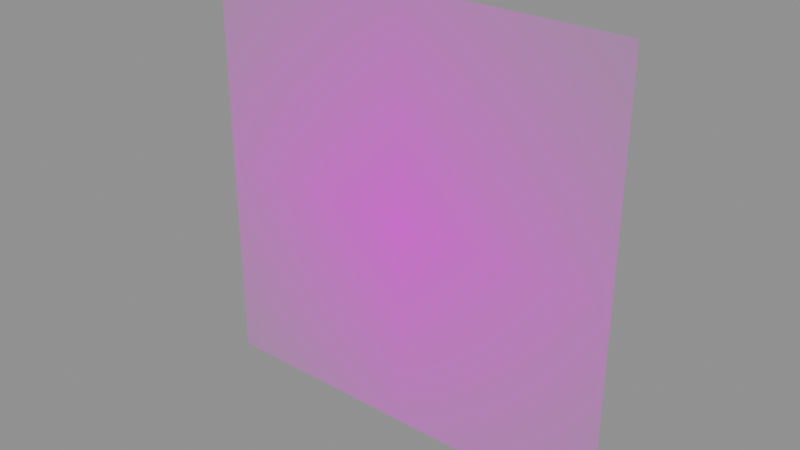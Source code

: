 # Source: DECAL_VOYAGERS.blend  (saved by Blender 5.1.30; exported with 4.5.12 LTS)
import bpy
from mathutils import Matrix  # noqa: F401  (used for matrix-valued properties, if any)

bpy.ops.wm.read_factory_settings(use_empty=True)
scene = bpy.context.scene
scene.name = 'Scene'

# ---- images (referenced by path relative to the original .blend; pixels are not part of the script)
import os
ASSET_DIR = os.environ.get("B2B_ASSET_DIR", "")  # directory of the original .blend (textures are referenced by path, not embedded)
HERE = os.path.dirname(os.path.abspath(__file__))  # packed textures are extracted next to this script under _unpacked/

def load_image(name, relpath, width, height, colorspace="sRGB"):
    """Load a texture the original file referenced (path relative to the .blend, or extracted next to this script)."""
    p = next((c for c in (os.path.join(HERE, relpath), os.path.join(ASSET_DIR, relpath)) if relpath and os.path.exists(c)), "")
    if p:
        img = bpy.data.images.load(p, check_existing=True)
        img.name = name
    else:  # same state as the original file: an image datablock whose file is absent (Cycles renders it pink)
        img = bpy.data.images.new(name, width, height)
        img.source = "FILE"
        img.filepath = "//" + (relpath or name)
    img.colorspace_settings.name = colorspace
    return img
img_specialdecal_voyagers_webp = load_image('SPECIALDECAL.VOYAGERS.webp', 'SPECIALDECAL.VOYAGERS.webp', 1024, 1024, 'sRGB')

# ---- materials (node trees are filled in below, after node groups)
mat_logo2decal = bpy.data.materials.new('Logo2Decal')

# ---- material node trees
mat_logo2decal.use_nodes = True; mat_logo2decal.node_tree.nodes.clear()
_N = mat_logo2decal.node_tree.nodes; _L = mat_logo2decal.node_tree.links
n0 = _N.new('ShaderNodeOutputMaterial'); n0.name = 'Material Output'; n0.location = (600, 0)
n1 = _N.new('ShaderNodeBsdfPrincipled'); n1.name = 'Principled BSDF'; n1.location = (250, 0)
n1.inputs[2].default_value = 1.0
n2 = _N.new('ShaderNodeTexImage'); n2.name = 'Diffuse'; n2.location = (-700, 300)
n2.label = 'Diffuse'
n2.image = img_specialdecal_voyagers_webp
n2.extension = 'CLIP'
_L.new(n1.outputs[0], n0.inputs[0])
_L.new(n2.outputs[0], n1.inputs[0])
_L.new(n2.outputs[1], n1.inputs[4])
n0.is_active_output = True

# ---- meshes
me_decal_voyagers = bpy.data.meshes.new('DECAL_VOYAGERS')
me_decal_voyagers.from_pydata([(0.0, 7.55e-08, -1.0), (1.0, 0.0, 0.0), (1.0, 7.55e-08, -1.0), (0.0, 0.0, 0.0), (-1.0, 7.55e-08, -1.0), (1.0, -7.55e-08, 1.0), (-1.0, 0.0, 0.0), (0.0, -7.55e-08, 1.0), (-1.0, -7.55e-08, 1.0)], [], [(0, 1, 2), (3, 1, 0), (4, 3, 0), (3, 5, 1), (6, 3, 4), (7, 5, 3), (6, 7, 3), (8, 7, 6)])
me_decal_voyagers.polygons.foreach_set('use_smooth', [True] * 8)
_uv = me_decal_voyagers.uv_layers.new(name='UVMap')
_uv.uv.foreach_set('vector', [0.5, 1.0, 1.0, 0.5, 1.0, 1.0, 0.5, 0.5, 1.0, 0.5, 0.5, 1.0, 0.0, 1.0, 0.5, 0.5, 0.5, 1.0, 0.5, 0.5, 1.0, 0.0, 1.0, 0.5, 0.0, 0.5, 0.5, 0.5, 0.0, 1.0, 0.5, 0.0, 1.0, 0.0, 0.5, 0.5, 0.0, 0.5, 0.5, 0.0, 0.5, 0.5, 0.0, 0.0, 0.5, 0.0, 0.0, 0.5])
me_decal_voyagers.materials.append(mat_logo2decal)
me_decal_voyagers.update()
me_decal_voyagers.normals_split_custom_set([tuple(v) for v in zip(*[iter([0.0, 1.0, 7.55e-08, 0.0, 1.0, 7.55e-08, 0.0, 1.0, 7.55e-08, 0.0, 1.0, 7.55e-08, 0.0, 1.0, 7.55e-08, 0.0, 1.0, 7.55e-08, 0.0, 1.0, 7.55e-08, 0.0, 1.0, 7.55e-08, 0.0, 1.0, 7.55e-08, 0.0, 1.0, 7.55e-08, 0.0, 1.0, 7.55e-08, 0.0, 1.0, 7.55e-08, 0.0, 1.0, 7.55e-08, 0.0, 1.0, 7.55e-08, 0.0, 1.0, 7.55e-08, 0.0, 1.0, 7.55e-08, 0.0, 1.0, 7.55e-08, 0.0, 1.0, 7.55e-08, 0.0, 1.0, 7.55e-08, 0.0, 1.0, 7.55e-08, 0.0, 1.0, 7.55e-08, 0.0, 1.0, 7.55e-08, 0.0, 1.0, 7.55e-08, 0.0, 1.0, 7.55e-08])] * 3)])

# ---- objects
ob_decal_voyagers = bpy.data.objects.new('DECAL_VOYAGERS', me_decal_voyagers)

# ---- transforms, parenting, visibility, modifiers, constraints
ob_decal_voyagers.location = (0.0, 0.0, 0.0)

# ---- collection membership
scene.collection.objects.link(ob_decal_voyagers)

# ---- scene / render settings (as saved in the file)
scene.frame_start = 1; scene.frame_end = 250; scene.frame_set(1)
scene.render.engine = 'BLENDER_EEVEE_NEXT'
scene.render.bake_bias = 0.0
scene.render.bake_samples = 0
scene.cycles.sampling_pattern = 'TABULATED_SOBOL'
scene.eevee.use_volume_custom_range = False
bpy.context.view_layer.update()

# ---- added for rendering (the .blend has no active camera and no usable light): camera, sun + grey world if the file has none
cam_auto = bpy.data.cameras.new('AutoCamera')
cam_auto.lens = 50.0
cam_auto.sensor_width = 36.0
cam_auto.clip_end = 1000.0
ob_auto_camera = bpy.data.objects.new('AutoCamera', cam_auto)
scene.collection.objects.link(ob_auto_camera)
ob_auto_camera.location = (2.61693, -3.14032, 2.09354)
ob_auto_camera.rotation_euler = (1.09748, -7.21219e-08, 0.694738)
scene.camera = ob_auto_camera
light_auto_sun = bpy.data.lights.new('AutoSun', 'SUN')
light_auto_sun.energy = 3.0
light_auto_sun.angle = 0.0523599
ob_auto_sun = bpy.data.objects.new('AutoSun', light_auto_sun)
scene.collection.objects.link(ob_auto_sun)
ob_auto_sun.rotation_euler = (0.872665, 0.174533, 0.523599)
if scene.world is None:
    world_auto = bpy.data.worlds.new('AutoWorld')
    world_auto.color = (0.3, 0.3, 0.3)
    scene.world = world_auto
bpy.context.view_layer.update()
